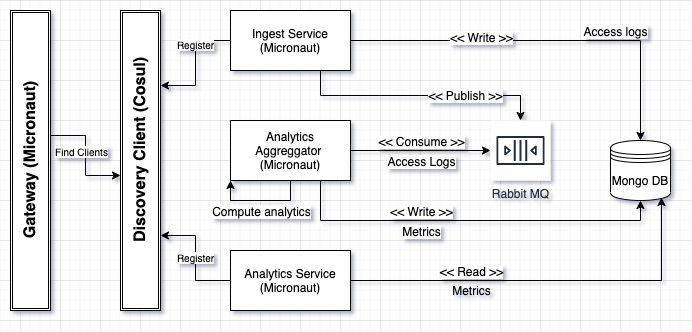

The diagram above was exported from draw.io. Its source (the exported page's mxGraphModel, read from the mxfile embedded in the PNG):
<mxGraphModel dx="786" dy="442" grid="1" gridSize="10" guides="1" tooltips="1" connect="1" arrows="1" fold="1" page="1" pageScale="1" pageWidth="850" pageHeight="1100" math="0" shadow="0">
  <root>
    <mxCell id="0" />
    <mxCell id="1" parent="0" />
    <mxCell id="ISCbGv1m4MRp8eA5dUky-10" style="edgeStyle=orthogonalEdgeStyle;rounded=0;orthogonalLoop=1;jettySize=auto;html=1;exitX=1;exitY=0.5;exitDx=0;exitDy=0;entryX=0.5;entryY=0;entryDx=0;entryDy=0;" edge="1" parent="1" source="ISCbGv1m4MRp8eA5dUky-1" target="ISCbGv1m4MRp8eA5dUky-6">
      <mxGeometry relative="1" as="geometry" />
    </mxCell>
    <mxCell id="ISCbGv1m4MRp8eA5dUky-11" value="&amp;lt;&amp;lt; Write &amp;gt;&amp;gt;" style="text;html=1;align=center;verticalAlign=middle;resizable=0;points=[];labelBackgroundColor=#ffffff;" vertex="1" connectable="0" parent="ISCbGv1m4MRp8eA5dUky-10">
      <mxGeometry x="-0.3333" y="4" relative="1" as="geometry">
        <mxPoint as="offset" />
      </mxGeometry>
    </mxCell>
    <mxCell id="ISCbGv1m4MRp8eA5dUky-12" value="Access logs" style="text;html=1;align=center;verticalAlign=middle;resizable=0;points=[];labelBackgroundColor=#ffffff;" vertex="1" connectable="0" parent="ISCbGv1m4MRp8eA5dUky-10">
      <mxGeometry x="0.381" y="-1" relative="1" as="geometry">
        <mxPoint x="-5" y="-11" as="offset" />
      </mxGeometry>
    </mxCell>
    <mxCell id="ISCbGv1m4MRp8eA5dUky-16" style="edgeStyle=orthogonalEdgeStyle;rounded=0;orthogonalLoop=1;jettySize=auto;html=1;exitX=0.75;exitY=1;exitDx=0;exitDy=0;" edge="1" parent="1" source="ISCbGv1m4MRp8eA5dUky-1" target="ISCbGv1m4MRp8eA5dUky-7">
      <mxGeometry relative="1" as="geometry" />
    </mxCell>
    <mxCell id="ISCbGv1m4MRp8eA5dUky-17" value="&amp;lt;&amp;lt; Publish &amp;gt;&amp;gt;" style="text;html=1;align=center;verticalAlign=middle;resizable=0;points=[];labelBackgroundColor=#ffffff;" vertex="1" connectable="0" parent="ISCbGv1m4MRp8eA5dUky-16">
      <mxGeometry x="0.3556" y="1" relative="1" as="geometry">
        <mxPoint as="offset" />
      </mxGeometry>
    </mxCell>
    <mxCell id="ISCbGv1m4MRp8eA5dUky-40" style="edgeStyle=orthogonalEdgeStyle;rounded=0;orthogonalLoop=1;jettySize=auto;html=1;exitX=0;exitY=0.5;exitDx=0;exitDy=0;entryX=1;entryY=0.25;entryDx=0;entryDy=0;fontSize=16;" edge="1" parent="1" source="ISCbGv1m4MRp8eA5dUky-1" target="ISCbGv1m4MRp8eA5dUky-38">
      <mxGeometry relative="1" as="geometry" />
    </mxCell>
    <mxCell id="ISCbGv1m4MRp8eA5dUky-43" value="Register" style="text;html=1;align=center;verticalAlign=middle;resizable=0;points=[];labelBackgroundColor=#ffffff;fontSize=10;" vertex="1" connectable="0" parent="ISCbGv1m4MRp8eA5dUky-40">
      <mxGeometry x="-0.3913" y="3" relative="1" as="geometry">
        <mxPoint x="-4" y="3" as="offset" />
      </mxGeometry>
    </mxCell>
    <mxCell id="ISCbGv1m4MRp8eA5dUky-1" value="Ingest Service&lt;br&gt;(Micronaut)" style="rounded=0;whiteSpace=wrap;html=1;" vertex="1" parent="1">
      <mxGeometry x="240" y="160" width="120" height="60" as="geometry" />
    </mxCell>
    <mxCell id="ISCbGv1m4MRp8eA5dUky-31" style="edgeStyle=orthogonalEdgeStyle;rounded=0;orthogonalLoop=1;jettySize=auto;html=1;exitX=1;exitY=0.5;exitDx=0;exitDy=0;entryX=0.85;entryY=0.95;entryDx=0;entryDy=0;entryPerimeter=0;" edge="1" parent="1" source="ISCbGv1m4MRp8eA5dUky-2" target="ISCbGv1m4MRp8eA5dUky-6">
      <mxGeometry relative="1" as="geometry" />
    </mxCell>
    <mxCell id="ISCbGv1m4MRp8eA5dUky-32" value="&amp;lt;&amp;lt; Read &amp;gt;&amp;gt;" style="text;html=1;align=center;verticalAlign=middle;resizable=0;points=[];labelBackgroundColor=#ffffff;" vertex="1" connectable="0" parent="ISCbGv1m4MRp8eA5dUky-31">
      <mxGeometry x="-0.401" y="3" relative="1" as="geometry">
        <mxPoint x="2" y="-7" as="offset" />
      </mxGeometry>
    </mxCell>
    <mxCell id="ISCbGv1m4MRp8eA5dUky-45" value="Register" style="edgeStyle=orthogonalEdgeStyle;rounded=0;orthogonalLoop=1;jettySize=auto;html=1;exitX=0;exitY=0.5;exitDx=0;exitDy=0;entryX=1;entryY=0.75;entryDx=0;entryDy=0;fontSize=10;" edge="1" parent="1" source="ISCbGv1m4MRp8eA5dUky-2" target="ISCbGv1m4MRp8eA5dUky-38">
      <mxGeometry relative="1" as="geometry" />
    </mxCell>
    <mxCell id="ISCbGv1m4MRp8eA5dUky-2" value="Analytics Service&lt;br&gt;(Micronaut)" style="rounded=0;whiteSpace=wrap;html=1;" vertex="1" parent="1">
      <mxGeometry x="240" y="400" width="120" height="60" as="geometry" />
    </mxCell>
    <mxCell id="ISCbGv1m4MRp8eA5dUky-21" style="edgeStyle=orthogonalEdgeStyle;rounded=0;orthogonalLoop=1;jettySize=auto;html=1;exitX=1;exitY=0.5;exitDx=0;exitDy=0;" edge="1" parent="1" source="ISCbGv1m4MRp8eA5dUky-3" target="ISCbGv1m4MRp8eA5dUky-7">
      <mxGeometry relative="1" as="geometry" />
    </mxCell>
    <mxCell id="ISCbGv1m4MRp8eA5dUky-22" value="&amp;lt;&amp;lt; Consume &amp;gt;&amp;gt;" style="text;html=1;align=center;verticalAlign=middle;resizable=0;points=[];labelBackgroundColor=#ffffff;" vertex="1" connectable="0" parent="ISCbGv1m4MRp8eA5dUky-21">
      <mxGeometry x="-0.4" y="-2" relative="1" as="geometry">
        <mxPoint x="28" y="-12" as="offset" />
      </mxGeometry>
    </mxCell>
    <mxCell id="ISCbGv1m4MRp8eA5dUky-24" value="Access Logs" style="text;html=1;align=center;verticalAlign=middle;resizable=0;points=[];labelBackgroundColor=#ffffff;" vertex="1" connectable="0" parent="ISCbGv1m4MRp8eA5dUky-21">
      <mxGeometry x="-0.1714" y="-4" relative="1" as="geometry">
        <mxPoint x="12" y="6" as="offset" />
      </mxGeometry>
    </mxCell>
    <mxCell id="ISCbGv1m4MRp8eA5dUky-27" style="edgeStyle=orthogonalEdgeStyle;rounded=0;orthogonalLoop=1;jettySize=auto;html=1;exitX=0.75;exitY=1;exitDx=0;exitDy=0;entryX=0.5;entryY=1;entryDx=0;entryDy=0;" edge="1" parent="1" source="ISCbGv1m4MRp8eA5dUky-3" target="ISCbGv1m4MRp8eA5dUky-6">
      <mxGeometry relative="1" as="geometry" />
    </mxCell>
    <mxCell id="ISCbGv1m4MRp8eA5dUky-28" value="&amp;lt;&amp;lt; Write &amp;gt;&amp;gt;" style="text;html=1;align=center;verticalAlign=middle;resizable=0;points=[];labelBackgroundColor=#ffffff;" vertex="1" connectable="0" parent="ISCbGv1m4MRp8eA5dUky-27">
      <mxGeometry x="-0.1368" y="-3" relative="1" as="geometry">
        <mxPoint x="-24" y="-13" as="offset" />
      </mxGeometry>
    </mxCell>
    <mxCell id="ISCbGv1m4MRp8eA5dUky-29" value="Metrics" style="text;html=1;align=center;verticalAlign=middle;resizable=0;points=[];labelBackgroundColor=#ffffff;" vertex="1" connectable="0" parent="ISCbGv1m4MRp8eA5dUky-27">
      <mxGeometry x="-0.3158" y="-2" relative="1" as="geometry">
        <mxPoint x="10" y="8" as="offset" />
      </mxGeometry>
    </mxCell>
    <mxCell id="ISCbGv1m4MRp8eA5dUky-3" value="Analytics Aggreggator&amp;nbsp;&lt;br&gt;(Micronaut)" style="rounded=0;whiteSpace=wrap;html=1;" vertex="1" parent="1">
      <mxGeometry x="240" y="270" width="120" height="60" as="geometry" />
    </mxCell>
    <mxCell id="ISCbGv1m4MRp8eA5dUky-6" value="Mongo DB" style="shape=datastore;whiteSpace=wrap;html=1;" vertex="1" parent="1">
      <mxGeometry x="620" y="290" width="60" height="60" as="geometry" />
    </mxCell>
    <mxCell id="ISCbGv1m4MRp8eA5dUky-7" value="Rabbit MQ" style="outlineConnect=0;fontColor=#232F3E;gradientColor=none;strokeColor=#232F3E;fillColor=#ffffff;dashed=0;verticalLabelPosition=bottom;verticalAlign=top;align=center;html=1;fontSize=12;fontStyle=0;aspect=fixed;shape=mxgraph.aws4.resourceIcon;resIcon=mxgraph.aws4.queue;" vertex="1" parent="1">
      <mxGeometry x="500" y="270" width="60" height="60" as="geometry" />
    </mxCell>
    <mxCell id="ISCbGv1m4MRp8eA5dUky-13" style="edgeStyle=orthogonalEdgeStyle;rounded=0;orthogonalLoop=1;jettySize=auto;html=1;exitX=0.5;exitY=1;exitDx=0;exitDy=0;entryX=0;entryY=1;entryDx=0;entryDy=0;" edge="1" parent="1" source="ISCbGv1m4MRp8eA5dUky-3" target="ISCbGv1m4MRp8eA5dUky-3">
      <mxGeometry relative="1" as="geometry" />
    </mxCell>
    <mxCell id="ISCbGv1m4MRp8eA5dUky-14" value="Compute analytics" style="text;html=1;align=center;verticalAlign=middle;resizable=0;points=[];labelBackgroundColor=#ffffff;" vertex="1" connectable="0" parent="ISCbGv1m4MRp8eA5dUky-13">
      <mxGeometry x="0.38" y="-4" relative="1" as="geometry">
        <mxPoint x="19" y="14" as="offset" />
      </mxGeometry>
    </mxCell>
    <mxCell id="ISCbGv1m4MRp8eA5dUky-33" value="Metrics" style="text;html=1;align=center;verticalAlign=middle;resizable=0;points=[];autosize=1;" vertex="1" parent="1">
      <mxGeometry x="456" y="430" width="50" height="20" as="geometry" />
    </mxCell>
    <mxCell id="ISCbGv1m4MRp8eA5dUky-38" value="" style="shape=ext;double=1;whiteSpace=wrap;html=1;" vertex="1" parent="1">
      <mxGeometry x="130" y="160" width="40" height="300" as="geometry" />
    </mxCell>
    <mxCell id="ISCbGv1m4MRp8eA5dUky-39" value="Discovery Client (Cosul)" style="text;strokeColor=none;fillColor=none;html=1;fontSize=16;fontStyle=1;verticalAlign=middle;align=center;rotation=-90;" vertex="1" parent="1">
      <mxGeometry x="100" y="280" width="100" height="40" as="geometry" />
    </mxCell>
    <mxCell id="ISCbGv1m4MRp8eA5dUky-46" value="" style="shape=ext;double=1;whiteSpace=wrap;html=1;" vertex="1" parent="1">
      <mxGeometry x="20" y="160" width="40" height="300" as="geometry" />
    </mxCell>
    <mxCell id="ISCbGv1m4MRp8eA5dUky-48" style="edgeStyle=orthogonalEdgeStyle;rounded=0;orthogonalLoop=1;jettySize=auto;html=1;exitX=0.75;exitY=1;exitDx=0;exitDy=0;entryX=0.25;entryY=0;entryDx=0;entryDy=0;fontSize=10;" edge="1" parent="1" source="ISCbGv1m4MRp8eA5dUky-47" target="ISCbGv1m4MRp8eA5dUky-39">
      <mxGeometry relative="1" as="geometry" />
    </mxCell>
    <mxCell id="ISCbGv1m4MRp8eA5dUky-49" value="Find Clients" style="text;html=1;align=center;verticalAlign=middle;resizable=0;points=[];labelBackgroundColor=#ffffff;fontSize=10;" vertex="1" connectable="0" parent="ISCbGv1m4MRp8eA5dUky-48">
      <mxGeometry x="-0.5111" y="-9" relative="1" as="geometry">
        <mxPoint x="3" y="6" as="offset" />
      </mxGeometry>
    </mxCell>
    <mxCell id="ISCbGv1m4MRp8eA5dUky-47" value="Gateway (Micronaut)" style="text;strokeColor=none;fillColor=none;html=1;fontSize=16;fontStyle=1;verticalAlign=middle;align=center;rotation=-90;" vertex="1" parent="1">
      <mxGeometry x="-10" y="290" width="100" height="40" as="geometry" />
    </mxCell>
  </root>
</mxGraphModel>